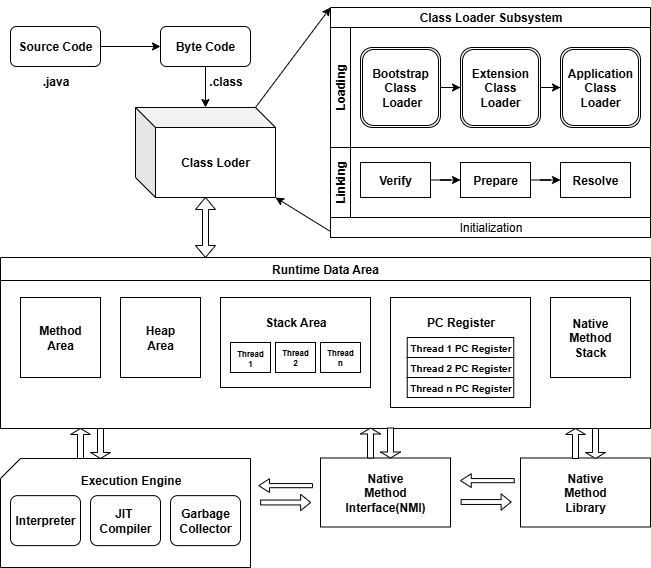

The diagram above was exported from draw.io. Its source (the exported page's mxGraphModel, read from the mxfile embedded in the PNG):
<mxGraphModel dx="1042" dy="642" grid="1" gridSize="10" guides="1" tooltips="1" connect="1" arrows="1" fold="1" page="1" pageScale="1" pageWidth="827" pageHeight="1169" math="0" shadow="0">
  <root>
    <mxCell id="0" />
    <mxCell id="1" parent="0" />
    <mxCell id="V9213Zegv-2cb6MSdgtO-12" value="" style="edgeStyle=orthogonalEdgeStyle;rounded=0;orthogonalLoop=1;jettySize=auto;html=1;entryX=0;entryY=0.5;entryDx=0;entryDy=0;curved=0;startSize=6;endArrow=classic;endFill=1;" parent="1" source="V9213Zegv-2cb6MSdgtO-9" target="V9213Zegv-2cb6MSdgtO-13" edge="1">
      <mxGeometry relative="1" as="geometry">
        <mxPoint x="270" y="99" as="targetPoint" />
      </mxGeometry>
    </mxCell>
    <mxCell id="V9213Zegv-2cb6MSdgtO-9" value="&lt;b&gt;Source Code&lt;/b&gt;" style="rounded=1;whiteSpace=wrap;html=1;" parent="1" vertex="1">
      <mxGeometry x="130" y="39" width="90" height="40" as="geometry" />
    </mxCell>
    <mxCell id="V9213Zegv-2cb6MSdgtO-10" value="&lt;b&gt;.java&lt;/b&gt;" style="text;html=1;align=center;verticalAlign=middle;resizable=0;points=[];autosize=1;strokeColor=none;fillColor=none;" parent="1" vertex="1">
      <mxGeometry x="150" y="79" width="50" height="30" as="geometry" />
    </mxCell>
    <mxCell id="V9213Zegv-2cb6MSdgtO-18" value="" style="edgeStyle=orthogonalEdgeStyle;rounded=0;orthogonalLoop=1;jettySize=auto;html=1;" parent="1" source="V9213Zegv-2cb6MSdgtO-13" target="V9213Zegv-2cb6MSdgtO-17" edge="1">
      <mxGeometry relative="1" as="geometry" />
    </mxCell>
    <mxCell id="V9213Zegv-2cb6MSdgtO-13" value="&lt;b&gt;Byte Code&lt;/b&gt;" style="rounded=1;whiteSpace=wrap;html=1;" parent="1" vertex="1">
      <mxGeometry x="280" y="39" width="90" height="40" as="geometry" />
    </mxCell>
    <mxCell id="V9213Zegv-2cb6MSdgtO-16" value="&lt;b&gt;.class&lt;/b&gt;" style="text;html=1;align=center;verticalAlign=middle;resizable=0;points=[];autosize=1;strokeColor=none;fillColor=none;" parent="1" vertex="1">
      <mxGeometry x="315" y="79" width="60" height="30" as="geometry" />
    </mxCell>
    <mxCell id="V9213Zegv-2cb6MSdgtO-17" value="&lt;b&gt;Class Loder&lt;/b&gt;" style="shape=cube;whiteSpace=wrap;html=1;boundedLbl=1;backgroundOutline=1;darkOpacity=0.05;darkOpacity2=0.1;" parent="1" vertex="1">
      <mxGeometry x="255" y="120" width="140" height="90" as="geometry" />
    </mxCell>
    <mxCell id="V9213Zegv-2cb6MSdgtO-21" value="" style="shape=doubleArrow;direction=south;whiteSpace=wrap;html=1;" parent="1" vertex="1">
      <mxGeometry x="315" y="210" width="20" height="60" as="geometry" />
    </mxCell>
    <mxCell id="V9213Zegv-2cb6MSdgtO-31" value="" style="endArrow=classic;html=1;rounded=0;exitX=0;exitY=0;exitDx=120;exitDy=0;exitPerimeter=0;entryX=0;entryY=0;entryDx=0;entryDy=0;" parent="1" source="V9213Zegv-2cb6MSdgtO-17" target="V9213Zegv-2cb6MSdgtO-36" edge="1">
      <mxGeometry width="50" height="50" relative="1" as="geometry">
        <mxPoint x="580" y="89" as="sourcePoint" />
        <mxPoint x="590" y="89" as="targetPoint" />
      </mxGeometry>
    </mxCell>
    <mxCell id="V9213Zegv-2cb6MSdgtO-32" value="" style="endArrow=classic;html=1;rounded=0;entryX=1;entryY=1;entryDx=0;entryDy=0;entryPerimeter=0;exitX=0;exitY=0.75;exitDx=0;exitDy=0;" parent="1" target="V9213Zegv-2cb6MSdgtO-17" edge="1">
      <mxGeometry width="50" height="50" relative="1" as="geometry">
        <mxPoint x="450" y="244" as="sourcePoint" />
        <mxPoint x="590" y="128" as="targetPoint" />
      </mxGeometry>
    </mxCell>
    <mxCell id="V9213Zegv-2cb6MSdgtO-36" value="Class Loader Subsystem" style="swimlane;childLayout=stackLayout;resizeParent=1;resizeParentMax=0;horizontal=1;startSize=20;horizontalStack=0;html=1;" parent="1" vertex="1">
      <mxGeometry x="450" y="20" width="320" height="140" as="geometry" />
    </mxCell>
    <mxCell id="V9213Zegv-2cb6MSdgtO-37" value="Loading" style="swimlane;startSize=20;horizontal=0;html=1;fillStyle=solid;swimlaneFillColor=default;gradientColor=none;" parent="V9213Zegv-2cb6MSdgtO-36" vertex="1">
      <mxGeometry y="20" width="320" height="120" as="geometry" />
    </mxCell>
    <mxCell id="V9213Zegv-2cb6MSdgtO-46" value="" style="edgeStyle=orthogonalEdgeStyle;rounded=0;orthogonalLoop=1;jettySize=auto;html=1;" parent="V9213Zegv-2cb6MSdgtO-37" source="V9213Zegv-2cb6MSdgtO-41" target="V9213Zegv-2cb6MSdgtO-44" edge="1">
      <mxGeometry relative="1" as="geometry" />
    </mxCell>
    <mxCell id="V9213Zegv-2cb6MSdgtO-41" value="&lt;b&gt;Bootstrap&lt;/b&gt;&lt;div&gt;&lt;b&gt;Class&lt;/b&gt;&lt;/div&gt;&lt;div&gt;&lt;b&gt;&amp;nbsp;Loader&lt;/b&gt;&lt;/div&gt;" style="shape=ext;double=1;rounded=1;whiteSpace=wrap;html=1;" parent="V9213Zegv-2cb6MSdgtO-37" vertex="1">
      <mxGeometry x="30" y="20" width="80" height="80" as="geometry" />
    </mxCell>
    <mxCell id="V9213Zegv-2cb6MSdgtO-47" value="" style="edgeStyle=orthogonalEdgeStyle;rounded=0;orthogonalLoop=1;jettySize=auto;html=1;" parent="V9213Zegv-2cb6MSdgtO-37" source="V9213Zegv-2cb6MSdgtO-44" target="V9213Zegv-2cb6MSdgtO-45" edge="1">
      <mxGeometry relative="1" as="geometry" />
    </mxCell>
    <mxCell id="V9213Zegv-2cb6MSdgtO-44" value="&lt;b&gt;Extension&lt;/b&gt;&lt;div&gt;&lt;b&gt;Class&lt;/b&gt;&lt;/div&gt;&lt;div&gt;&lt;b&gt;Loader&lt;/b&gt;&lt;/div&gt;" style="shape=ext;double=1;rounded=1;whiteSpace=wrap;html=1;" parent="V9213Zegv-2cb6MSdgtO-37" vertex="1">
      <mxGeometry x="130" y="20" width="80" height="80" as="geometry" />
    </mxCell>
    <mxCell id="V9213Zegv-2cb6MSdgtO-45" value="&lt;b&gt;Application&lt;/b&gt;&lt;div&gt;&lt;b&gt;Class&lt;/b&gt;&lt;/div&gt;&lt;div&gt;&lt;b&gt;Loader&lt;/b&gt;&lt;/div&gt;" style="shape=ext;double=1;rounded=1;whiteSpace=wrap;html=1;" parent="V9213Zegv-2cb6MSdgtO-37" vertex="1">
      <mxGeometry x="230" y="20" width="80" height="80" as="geometry" />
    </mxCell>
    <mxCell id="V9213Zegv-2cb6MSdgtO-60" value="Runtime Data Area" style="swimlane;whiteSpace=wrap;html=1;swimlaneFillColor=default;" parent="1" vertex="1">
      <mxGeometry x="120" y="270" width="650" height="171" as="geometry" />
    </mxCell>
    <mxCell id="V9213Zegv-2cb6MSdgtO-65" value="&lt;b&gt;Method&lt;/b&gt;&lt;div&gt;&lt;b&gt;Area&lt;/b&gt;&lt;/div&gt;" style="whiteSpace=wrap;html=1;aspect=fixed;" parent="V9213Zegv-2cb6MSdgtO-60" vertex="1">
      <mxGeometry x="20" y="40" width="80" height="80" as="geometry" />
    </mxCell>
    <mxCell id="V9213Zegv-2cb6MSdgtO-68" value="&lt;b&gt;Heap&lt;/b&gt;&lt;div&gt;&lt;b&gt;Area&lt;/b&gt;&lt;/div&gt;" style="whiteSpace=wrap;html=1;aspect=fixed;" parent="V9213Zegv-2cb6MSdgtO-60" vertex="1">
      <mxGeometry x="120" y="40" width="80" height="80" as="geometry" />
    </mxCell>
    <mxCell id="V9213Zegv-2cb6MSdgtO-69" value="" style="rounded=0;whiteSpace=wrap;html=1;" parent="V9213Zegv-2cb6MSdgtO-60" vertex="1">
      <mxGeometry x="220" y="40" width="150" height="90" as="geometry" />
    </mxCell>
    <mxCell id="V9213Zegv-2cb6MSdgtO-70" value="&lt;b&gt;Stack Area&lt;/b&gt;" style="text;html=1;align=center;verticalAlign=middle;resizable=0;points=[];autosize=1;strokeColor=none;fillColor=none;" parent="V9213Zegv-2cb6MSdgtO-60" vertex="1">
      <mxGeometry x="250" y="50" width="90" height="30" as="geometry" />
    </mxCell>
    <mxCell id="V9213Zegv-2cb6MSdgtO-71" value="&lt;div style=&quot;line-height: 80%;&quot;&gt;&lt;font style=&quot;font-size: 8px; line-height: 80%;&quot;&gt;&lt;b&gt;Thread&lt;/b&gt;&lt;/font&gt;&lt;div&gt;&lt;font style=&quot;font-size: 8px; line-height: 80%;&quot;&gt;&lt;b&gt;1&lt;/b&gt;&lt;/font&gt;&lt;/div&gt;&lt;/div&gt;" style="rounded=0;whiteSpace=wrap;html=1;" parent="V9213Zegv-2cb6MSdgtO-60" vertex="1">
      <mxGeometry x="230" y="85" width="40" height="30" as="geometry" />
    </mxCell>
    <mxCell id="V9213Zegv-2cb6MSdgtO-72" value="&lt;div style=&quot;line-height: 80%;&quot;&gt;&lt;font style=&quot;font-size: 8px; line-height: 80%;&quot;&gt;&lt;b&gt;Thread&lt;/b&gt;&lt;/font&gt;&lt;div&gt;&lt;span style=&quot;font-size: 8px;&quot;&gt;&lt;b&gt;2&lt;/b&gt;&lt;/span&gt;&lt;/div&gt;&lt;/div&gt;" style="rounded=0;whiteSpace=wrap;html=1;" parent="V9213Zegv-2cb6MSdgtO-60" vertex="1">
      <mxGeometry x="275" y="85" width="40" height="30" as="geometry" />
    </mxCell>
    <mxCell id="V9213Zegv-2cb6MSdgtO-73" value="&lt;div style=&quot;line-height: 80%;&quot;&gt;&lt;font style=&quot;font-size: 8px; line-height: 80%;&quot;&gt;&lt;b&gt;Thread&lt;/b&gt;&lt;/font&gt;&lt;div&gt;&lt;span style=&quot;font-size: 8px;&quot;&gt;&lt;b&gt;n&lt;/b&gt;&lt;/span&gt;&lt;/div&gt;&lt;/div&gt;" style="rounded=0;whiteSpace=wrap;html=1;" parent="V9213Zegv-2cb6MSdgtO-60" vertex="1">
      <mxGeometry x="320" y="85" width="40" height="30" as="geometry" />
    </mxCell>
    <mxCell id="V9213Zegv-2cb6MSdgtO-74" value="" style="rounded=0;whiteSpace=wrap;html=1;" parent="V9213Zegv-2cb6MSdgtO-60" vertex="1">
      <mxGeometry x="390" y="40" width="140" height="110" as="geometry" />
    </mxCell>
    <mxCell id="V9213Zegv-2cb6MSdgtO-77" value="&lt;b&gt;PC Register&lt;/b&gt;" style="text;html=1;align=center;verticalAlign=middle;resizable=0;points=[];autosize=1;strokeColor=none;fillColor=none;" parent="V9213Zegv-2cb6MSdgtO-60" vertex="1">
      <mxGeometry x="415" y="50" width="90" height="30" as="geometry" />
    </mxCell>
    <mxCell id="V9213Zegv-2cb6MSdgtO-78" value="&lt;font style=&quot;font-size: 10px;&quot;&gt;&lt;b&gt;Thread 1 PC Register&lt;/b&gt;&lt;/font&gt;" style="rounded=0;whiteSpace=wrap;html=1;" parent="V9213Zegv-2cb6MSdgtO-60" vertex="1">
      <mxGeometry x="406.75" y="80" width="106.5" height="20" as="geometry" />
    </mxCell>
    <mxCell id="V9213Zegv-2cb6MSdgtO-79" value="&lt;font style=&quot;font-size: 10px;&quot;&gt;&lt;b&gt;Thread 2 PC Register&lt;/b&gt;&lt;/font&gt;" style="rounded=0;whiteSpace=wrap;html=1;" parent="V9213Zegv-2cb6MSdgtO-60" vertex="1">
      <mxGeometry x="406.75" y="100" width="106.5" height="20" as="geometry" />
    </mxCell>
    <mxCell id="V9213Zegv-2cb6MSdgtO-80" value="&lt;font style=&quot;font-size: 10px;&quot;&gt;&lt;b&gt;Thread n PC Register&lt;/b&gt;&lt;/font&gt;" style="rounded=0;whiteSpace=wrap;html=1;" parent="V9213Zegv-2cb6MSdgtO-60" vertex="1">
      <mxGeometry x="406.75" y="120" width="106.5" height="20" as="geometry" />
    </mxCell>
    <mxCell id="V9213Zegv-2cb6MSdgtO-84" value="&lt;b&gt;Native&lt;/b&gt;&lt;div&gt;&lt;b&gt;Method&lt;/b&gt;&lt;/div&gt;&lt;div&gt;&lt;b&gt;Stack&lt;/b&gt;&lt;/div&gt;" style="whiteSpace=wrap;html=1;aspect=fixed;" parent="V9213Zegv-2cb6MSdgtO-60" vertex="1">
      <mxGeometry x="550" y="40" width="80" height="80" as="geometry" />
    </mxCell>
    <mxCell id="V9213Zegv-2cb6MSdgtO-118" value="" style="rounded=0;whiteSpace=wrap;html=1;" parent="V9213Zegv-2cb6MSdgtO-60" vertex="1">
      <mxGeometry x="330" y="-40" width="320" height="20" as="geometry" />
    </mxCell>
    <mxCell id="V9213Zegv-2cb6MSdgtO-120" value="Initialization" style="text;html=1;align=center;verticalAlign=middle;resizable=0;points=[];autosize=1;strokeColor=none;fillColor=none;" parent="V9213Zegv-2cb6MSdgtO-60" vertex="1">
      <mxGeometry x="445" y="-45" width="90" height="30" as="geometry" />
    </mxCell>
    <mxCell id="V9213Zegv-2cb6MSdgtO-63" style="edgeStyle=orthogonalEdgeStyle;rounded=0;orthogonalLoop=1;jettySize=auto;html=1;exitX=0.5;exitY=1;exitDx=0;exitDy=0;" parent="1" edge="1">
      <mxGeometry relative="1" as="geometry">
        <mxPoint x="610" y="249" as="sourcePoint" />
        <mxPoint x="610" y="249" as="targetPoint" />
      </mxGeometry>
    </mxCell>
    <mxCell id="V9213Zegv-2cb6MSdgtO-38" value="Linking" style="swimlane;startSize=20;horizontal=0;html=1;fillStyle=solid;swimlaneFillColor=default;" parent="1" vertex="1">
      <mxGeometry x="450" y="160" width="320" height="70" as="geometry" />
    </mxCell>
    <mxCell id="V9213Zegv-2cb6MSdgtO-52" value="" style="edgeStyle=orthogonalEdgeStyle;rounded=0;orthogonalLoop=1;jettySize=auto;html=1;" parent="V9213Zegv-2cb6MSdgtO-38" source="V9213Zegv-2cb6MSdgtO-49" target="V9213Zegv-2cb6MSdgtO-50" edge="1">
      <mxGeometry relative="1" as="geometry" />
    </mxCell>
    <mxCell id="V9213Zegv-2cb6MSdgtO-49" value="&lt;b&gt;Verify&lt;/b&gt;" style="rounded=0;whiteSpace=wrap;html=1;" parent="V9213Zegv-2cb6MSdgtO-38" vertex="1">
      <mxGeometry x="30" y="15" width="70" height="35" as="geometry" />
    </mxCell>
    <mxCell id="V9213Zegv-2cb6MSdgtO-53" value="" style="edgeStyle=orthogonalEdgeStyle;rounded=0;orthogonalLoop=1;jettySize=auto;html=1;" parent="V9213Zegv-2cb6MSdgtO-38" source="V9213Zegv-2cb6MSdgtO-50" target="V9213Zegv-2cb6MSdgtO-51" edge="1">
      <mxGeometry relative="1" as="geometry" />
    </mxCell>
    <mxCell id="V9213Zegv-2cb6MSdgtO-50" value="&lt;b&gt;Prepare&lt;/b&gt;" style="rounded=0;whiteSpace=wrap;html=1;" parent="V9213Zegv-2cb6MSdgtO-38" vertex="1">
      <mxGeometry x="130" y="15" width="70" height="35" as="geometry" />
    </mxCell>
    <mxCell id="V9213Zegv-2cb6MSdgtO-51" value="&lt;b&gt;Resolve&lt;/b&gt;" style="rounded=0;whiteSpace=wrap;html=1;" parent="V9213Zegv-2cb6MSdgtO-38" vertex="1">
      <mxGeometry x="230" y="15" width="70" height="35" as="geometry" />
    </mxCell>
    <mxCell id="V9213Zegv-2cb6MSdgtO-90" value="" style="verticalLabelPosition=bottom;verticalAlign=top;html=1;shape=card;whiteSpace=wrap;size=20;arcSize=12;" parent="1" vertex="1">
      <mxGeometry x="120" y="471" width="250" height="109" as="geometry" />
    </mxCell>
    <mxCell id="V9213Zegv-2cb6MSdgtO-91" value="&lt;b&gt;Execution Engine&lt;/b&gt;" style="text;html=1;align=center;verticalAlign=middle;resizable=0;points=[];autosize=1;strokeColor=none;fillColor=none;" parent="1" vertex="1">
      <mxGeometry x="190" y="478.13" width="120" height="30" as="geometry" />
    </mxCell>
    <mxCell id="V9213Zegv-2cb6MSdgtO-92" value="&lt;b&gt;Interpreter&lt;/b&gt;" style="rounded=1;whiteSpace=wrap;html=1;absoluteArcSize=1;arcSize=14;strokeWidth=1;" parent="1" vertex="1">
      <mxGeometry x="130" y="508.13" width="70" height="50" as="geometry" />
    </mxCell>
    <mxCell id="V9213Zegv-2cb6MSdgtO-93" value="&lt;b&gt;JIT&amp;nbsp;&lt;/b&gt;&lt;div&gt;&lt;b&gt;Compiler&lt;/b&gt;&lt;/div&gt;" style="rounded=1;whiteSpace=wrap;html=1;absoluteArcSize=1;arcSize=14;strokeWidth=1;" parent="1" vertex="1">
      <mxGeometry x="210" y="508.13" width="70" height="50" as="geometry" />
    </mxCell>
    <mxCell id="V9213Zegv-2cb6MSdgtO-94" value="&lt;b&gt;Garbage&lt;/b&gt;&lt;div&gt;&lt;b&gt;Collector&lt;/b&gt;&lt;/div&gt;" style="rounded=1;whiteSpace=wrap;html=1;absoluteArcSize=1;arcSize=14;strokeWidth=1;" parent="1" vertex="1">
      <mxGeometry x="290" y="508.13" width="70" height="50" as="geometry" />
    </mxCell>
    <mxCell id="V9213Zegv-2cb6MSdgtO-99" value="" style="shape=singleArrow;direction=north;whiteSpace=wrap;html=1;rotation=-180;" parent="1" vertex="1">
      <mxGeometry x="210" y="441" width="20" height="30" as="geometry" />
    </mxCell>
    <mxCell id="V9213Zegv-2cb6MSdgtO-101" value="" style="shape=singleArrow;direction=north;whiteSpace=wrap;html=1;" parent="1" vertex="1">
      <mxGeometry x="190" y="441" width="20" height="30" as="geometry" />
    </mxCell>
    <mxCell id="V9213Zegv-2cb6MSdgtO-103" value="&lt;b&gt;Native&lt;/b&gt;&lt;div&gt;&lt;b&gt;Method&lt;/b&gt;&lt;/div&gt;&lt;div&gt;&lt;b&gt;Interface(NMI)&lt;/b&gt;&lt;/div&gt;" style="rounded=0;whiteSpace=wrap;html=1;" parent="1" vertex="1">
      <mxGeometry x="440" y="470.5" width="130" height="69" as="geometry" />
    </mxCell>
    <mxCell id="V9213Zegv-2cb6MSdgtO-104" value="&lt;b&gt;Native&lt;/b&gt;&lt;div&gt;&lt;b&gt;Method&lt;/b&gt;&lt;/div&gt;&lt;div&gt;&lt;b&gt;Library&lt;/b&gt;&lt;/div&gt;" style="rounded=0;whiteSpace=wrap;html=1;" parent="1" vertex="1">
      <mxGeometry x="640" y="470.5" width="130" height="69" as="geometry" />
    </mxCell>
    <mxCell id="V9213Zegv-2cb6MSdgtO-107" value="" style="shape=singleArrow;direction=north;whiteSpace=wrap;html=1;rotation=-180;" parent="1" vertex="1">
      <mxGeometry x="500" y="440.5" width="20" height="30" as="geometry" />
    </mxCell>
    <mxCell id="V9213Zegv-2cb6MSdgtO-108" value="" style="shape=singleArrow;direction=north;whiteSpace=wrap;html=1;" parent="1" vertex="1">
      <mxGeometry x="480" y="440.5" width="20" height="30" as="geometry" />
    </mxCell>
    <mxCell id="V9213Zegv-2cb6MSdgtO-109" value="" style="shape=singleArrow;direction=north;whiteSpace=wrap;html=1;rotation=-180;" parent="1" vertex="1">
      <mxGeometry x="705" y="441" width="20" height="30" as="geometry" />
    </mxCell>
    <mxCell id="V9213Zegv-2cb6MSdgtO-110" value="" style="shape=singleArrow;direction=north;whiteSpace=wrap;html=1;" parent="1" vertex="1">
      <mxGeometry x="685" y="441" width="20" height="30" as="geometry" />
    </mxCell>
    <mxCell id="V9213Zegv-2cb6MSdgtO-111" value="" style="shape=singleArrow;direction=north;whiteSpace=wrap;html=1;rotation=-90;" parent="1" vertex="1">
      <mxGeometry x="398.26" y="471.25" width="13.75" height="53.75" as="geometry" />
    </mxCell>
    <mxCell id="V9213Zegv-2cb6MSdgtO-115" value="" style="shape=singleArrow;direction=north;whiteSpace=wrap;html=1;rotation=90;" parent="1" vertex="1">
      <mxGeometry x="397.005" y="489.995" width="16.25" height="50" as="geometry" />
    </mxCell>
    <mxCell id="V9213Zegv-2cb6MSdgtO-116" value="" style="shape=singleArrow;direction=north;whiteSpace=wrap;html=1;rotation=-90;" parent="1" vertex="1">
      <mxGeometry x="600" y="466.25" width="13.75" height="53.75" as="geometry" />
    </mxCell>
    <mxCell id="V9213Zegv-2cb6MSdgtO-117" value="" style="shape=singleArrow;direction=north;whiteSpace=wrap;html=1;rotation=90;" parent="1" vertex="1">
      <mxGeometry x="597.505" y="489.505" width="16.25" height="50" as="geometry" />
    </mxCell>
  </root>
</mxGraphModel>